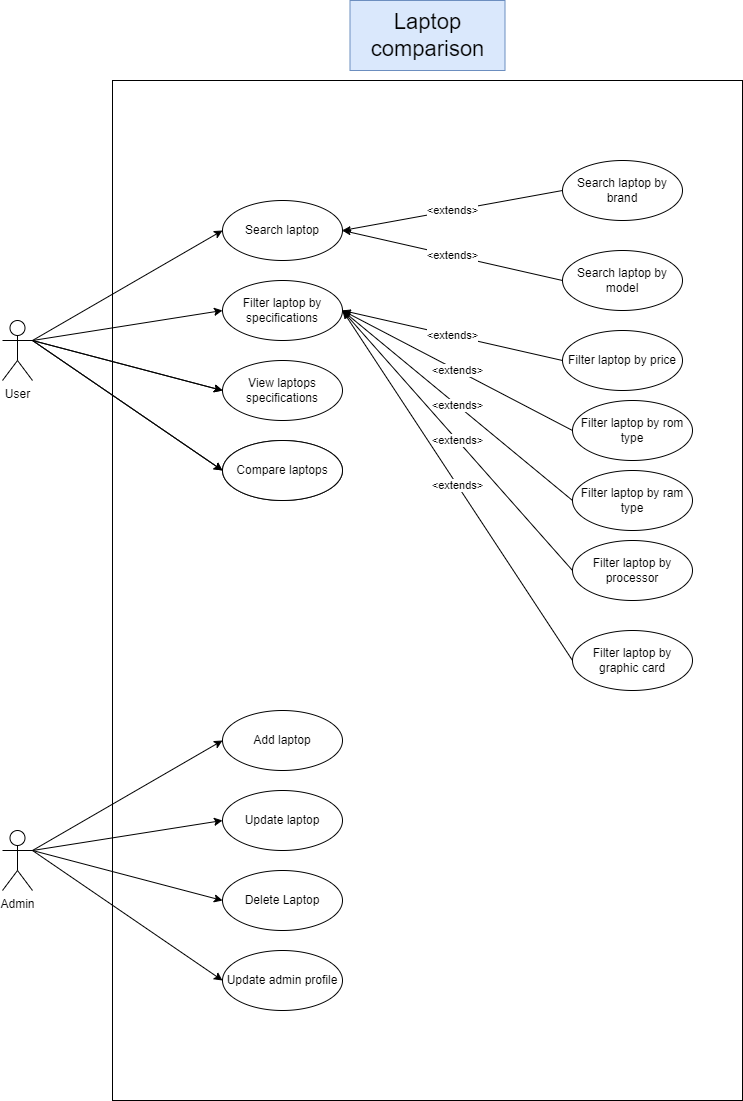

The diagram above was exported from draw.io. Its source (the exported page's mxGraphModel, read from the mxfile embedded in the PNG):
<mxGraphModel dx="1673" dy="1998" grid="1" gridSize="10" guides="1" tooltips="1" connect="1" arrows="1" fold="1" page="1" pageScale="1" pageWidth="827" pageHeight="1169" math="0" shadow="0">
  <root>
    <mxCell id="0" />
    <mxCell id="1" parent="0" />
    <mxCell id="MgIGee7SMqUSq0EF4q96-46" value="" style="rounded=0;whiteSpace=wrap;html=1;" vertex="1" parent="1">
      <mxGeometry x="290" width="630" height="1020" as="geometry" />
    </mxCell>
    <mxCell id="MgIGee7SMqUSq0EF4q96-1" value="User" style="shape=umlActor;verticalLabelPosition=bottom;verticalAlign=top;html=1;outlineConnect=0;" vertex="1" parent="1">
      <mxGeometry x="180" y="240" width="30" height="60" as="geometry" />
    </mxCell>
    <mxCell id="MgIGee7SMqUSq0EF4q96-2" value="Admin" style="shape=umlActor;verticalLabelPosition=bottom;verticalAlign=top;html=1;outlineConnect=0;" vertex="1" parent="1">
      <mxGeometry x="180" y="750" width="30" height="60" as="geometry" />
    </mxCell>
    <mxCell id="MgIGee7SMqUSq0EF4q96-6" value="Search laptop" style="ellipse;whiteSpace=wrap;html=1;" vertex="1" parent="1">
      <mxGeometry x="400" y="120" width="120" height="60" as="geometry" />
    </mxCell>
    <mxCell id="MgIGee7SMqUSq0EF4q96-7" value="Filter laptop by specifications" style="ellipse;whiteSpace=wrap;html=1;" vertex="1" parent="1">
      <mxGeometry x="400" y="200" width="120" height="60" as="geometry" />
    </mxCell>
    <mxCell id="MgIGee7SMqUSq0EF4q96-8" value="View laptops specifications" style="ellipse;whiteSpace=wrap;html=1;" vertex="1" parent="1">
      <mxGeometry x="400" y="280" width="120" height="60" as="geometry" />
    </mxCell>
    <mxCell id="MgIGee7SMqUSq0EF4q96-9" value="Compare laptops" style="ellipse;whiteSpace=wrap;html=1;" vertex="1" parent="1">
      <mxGeometry x="400" y="360" width="120" height="60" as="geometry" />
    </mxCell>
    <mxCell id="MgIGee7SMqUSq0EF4q96-16" value="" style="endArrow=classic;html=1;rounded=0;exitX=1;exitY=0.3333333333333333;exitDx=0;exitDy=0;exitPerimeter=0;entryX=0;entryY=0.5;entryDx=0;entryDy=0;" edge="1" parent="1" source="MgIGee7SMqUSq0EF4q96-1" target="MgIGee7SMqUSq0EF4q96-6">
      <mxGeometry width="50" height="50" relative="1" as="geometry">
        <mxPoint x="790" y="520" as="sourcePoint" />
        <mxPoint x="840" y="470" as="targetPoint" />
      </mxGeometry>
    </mxCell>
    <mxCell id="MgIGee7SMqUSq0EF4q96-17" value="" style="endArrow=classic;html=1;rounded=0;exitX=1;exitY=0.3333333333333333;exitDx=0;exitDy=0;exitPerimeter=0;entryX=0;entryY=0.5;entryDx=0;entryDy=0;" edge="1" parent="1" source="MgIGee7SMqUSq0EF4q96-1" target="MgIGee7SMqUSq0EF4q96-7">
      <mxGeometry width="50" height="50" relative="1" as="geometry">
        <mxPoint x="220" y="270" as="sourcePoint" />
        <mxPoint x="410" y="160" as="targetPoint" />
      </mxGeometry>
    </mxCell>
    <mxCell id="MgIGee7SMqUSq0EF4q96-18" value="" style="endArrow=classic;html=1;rounded=0;exitX=1;exitY=0.3333333333333333;exitDx=0;exitDy=0;exitPerimeter=0;entryX=0;entryY=0.5;entryDx=0;entryDy=0;" edge="1" parent="1" source="MgIGee7SMqUSq0EF4q96-1" target="MgIGee7SMqUSq0EF4q96-8">
      <mxGeometry width="50" height="50" relative="1" as="geometry">
        <mxPoint x="220" y="270" as="sourcePoint" />
        <mxPoint x="410" y="240" as="targetPoint" />
      </mxGeometry>
    </mxCell>
    <mxCell id="MgIGee7SMqUSq0EF4q96-19" value="" style="endArrow=classic;html=1;rounded=0;exitX=1;exitY=0.3333333333333333;exitDx=0;exitDy=0;exitPerimeter=0;entryX=0;entryY=0.5;entryDx=0;entryDy=0;" edge="1" parent="1" source="MgIGee7SMqUSq0EF4q96-1" target="MgIGee7SMqUSq0EF4q96-9">
      <mxGeometry width="50" height="50" relative="1" as="geometry">
        <mxPoint x="220" y="270" as="sourcePoint" />
        <mxPoint x="410" y="320" as="targetPoint" />
      </mxGeometry>
    </mxCell>
    <mxCell id="MgIGee7SMqUSq0EF4q96-20" value="&amp;lt;extends&amp;gt;" style="endArrow=none;html=1;rounded=0;exitX=1;exitY=0.5;exitDx=0;exitDy=0;endFill=0;startArrow=classicThin;startFill=1;" edge="1" parent="1" source="MgIGee7SMqUSq0EF4q96-6">
      <mxGeometry width="50" height="50" relative="1" as="geometry">
        <mxPoint x="790" y="520" as="sourcePoint" />
        <mxPoint x="740" y="110" as="targetPoint" />
      </mxGeometry>
    </mxCell>
    <mxCell id="MgIGee7SMqUSq0EF4q96-21" value="Search laptop by brand" style="ellipse;whiteSpace=wrap;html=1;" vertex="1" parent="1">
      <mxGeometry x="740" y="80" width="120" height="60" as="geometry" />
    </mxCell>
    <mxCell id="MgIGee7SMqUSq0EF4q96-22" value="Search laptop by model" style="ellipse;whiteSpace=wrap;html=1;" vertex="1" parent="1">
      <mxGeometry x="740" y="170" width="120" height="60" as="geometry" />
    </mxCell>
    <mxCell id="MgIGee7SMqUSq0EF4q96-23" value="&amp;lt;extends&amp;gt;" style="endArrow=none;html=1;rounded=0;exitX=1;exitY=0.5;exitDx=0;exitDy=0;entryX=0;entryY=0.5;entryDx=0;entryDy=0;startArrow=classicThin;startFill=1;endFill=0;" edge="1" parent="1" source="MgIGee7SMqUSq0EF4q96-6" target="MgIGee7SMqUSq0EF4q96-22">
      <mxGeometry width="50" height="50" relative="1" as="geometry">
        <mxPoint x="530" y="160" as="sourcePoint" />
        <mxPoint x="749.9999999999995" y="120" as="targetPoint" />
      </mxGeometry>
    </mxCell>
    <mxCell id="MgIGee7SMqUSq0EF4q96-24" value="Filter laptop by price" style="ellipse;whiteSpace=wrap;html=1;" vertex="1" parent="1">
      <mxGeometry x="740" y="250" width="120" height="60" as="geometry" />
    </mxCell>
    <mxCell id="MgIGee7SMqUSq0EF4q96-25" value="&amp;lt;extends&amp;gt;" style="endArrow=none;html=1;rounded=0;exitX=1;exitY=0.5;exitDx=0;exitDy=0;entryX=0;entryY=0.5;entryDx=0;entryDy=0;startArrow=classicThin;startFill=1;endFill=0;" edge="1" parent="1" target="MgIGee7SMqUSq0EF4q96-24">
      <mxGeometry width="50" height="50" relative="1" as="geometry">
        <mxPoint x="520" y="230" as="sourcePoint" />
        <mxPoint x="749.9999999999995" y="200" as="targetPoint" />
      </mxGeometry>
    </mxCell>
    <mxCell id="MgIGee7SMqUSq0EF4q96-26" value="Filter laptop by rom type" style="ellipse;whiteSpace=wrap;html=1;" vertex="1" parent="1">
      <mxGeometry x="750" y="320" width="120" height="60" as="geometry" />
    </mxCell>
    <mxCell id="MgIGee7SMqUSq0EF4q96-27" value="&amp;lt;extends&amp;gt;" style="endArrow=none;html=1;rounded=0;exitX=1;exitY=0.5;exitDx=0;exitDy=0;entryX=0;entryY=0.5;entryDx=0;entryDy=0;startArrow=classicThin;startFill=1;endFill=0;" edge="1" parent="1" target="MgIGee7SMqUSq0EF4q96-26" source="MgIGee7SMqUSq0EF4q96-7">
      <mxGeometry width="50" height="50" relative="1" as="geometry">
        <mxPoint x="530" y="300" as="sourcePoint" />
        <mxPoint x="759.9999999999995" y="270" as="targetPoint" />
      </mxGeometry>
    </mxCell>
    <mxCell id="MgIGee7SMqUSq0EF4q96-28" value="Filter laptop by ram type" style="ellipse;whiteSpace=wrap;html=1;" vertex="1" parent="1">
      <mxGeometry x="750" y="390" width="120" height="60" as="geometry" />
    </mxCell>
    <mxCell id="MgIGee7SMqUSq0EF4q96-29" value="&amp;lt;extends&amp;gt;" style="endArrow=none;html=1;rounded=0;exitX=1;exitY=0.5;exitDx=0;exitDy=0;entryX=0;entryY=0.5;entryDx=0;entryDy=0;startArrow=classicThin;startFill=1;endFill=0;" edge="1" parent="1" target="MgIGee7SMqUSq0EF4q96-28" source="MgIGee7SMqUSq0EF4q96-7">
      <mxGeometry width="50" height="50" relative="1" as="geometry">
        <mxPoint x="520" y="300" as="sourcePoint" />
        <mxPoint x="759.9999999999995" y="340" as="targetPoint" />
      </mxGeometry>
    </mxCell>
    <mxCell id="MgIGee7SMqUSq0EF4q96-30" value="Filter laptop by processor" style="ellipse;whiteSpace=wrap;html=1;" vertex="1" parent="1">
      <mxGeometry x="750" y="460" width="120" height="60" as="geometry" />
    </mxCell>
    <mxCell id="MgIGee7SMqUSq0EF4q96-31" value="&amp;lt;extends&amp;gt;" style="endArrow=none;html=1;rounded=0;exitX=1;exitY=0.5;exitDx=0;exitDy=0;entryX=0;entryY=0.5;entryDx=0;entryDy=0;startArrow=classicThin;startFill=1;endFill=0;" edge="1" parent="1" target="MgIGee7SMqUSq0EF4q96-30" source="MgIGee7SMqUSq0EF4q96-7">
      <mxGeometry width="50" height="50" relative="1" as="geometry">
        <mxPoint x="520" y="220" as="sourcePoint" />
        <mxPoint x="759.9999999999995" y="410" as="targetPoint" />
      </mxGeometry>
    </mxCell>
    <mxCell id="MgIGee7SMqUSq0EF4q96-32" value="Filter laptop by graphic card" style="ellipse;whiteSpace=wrap;html=1;" vertex="1" parent="1">
      <mxGeometry x="750" y="550" width="120" height="60" as="geometry" />
    </mxCell>
    <mxCell id="MgIGee7SMqUSq0EF4q96-33" value="&amp;lt;extends&amp;gt;" style="endArrow=none;html=1;rounded=0;exitX=1;exitY=0.5;exitDx=0;exitDy=0;entryX=0;entryY=0.5;entryDx=0;entryDy=0;startArrow=classicThin;startFill=1;endFill=0;" edge="1" parent="1" target="MgIGee7SMqUSq0EF4q96-32" source="MgIGee7SMqUSq0EF4q96-7">
      <mxGeometry width="50" height="50" relative="1" as="geometry">
        <mxPoint x="520" y="320" as="sourcePoint" />
        <mxPoint x="759.9999999999995" y="500" as="targetPoint" />
      </mxGeometry>
    </mxCell>
    <mxCell id="MgIGee7SMqUSq0EF4q96-34" value="Compare laptops" style="ellipse;whiteSpace=wrap;html=1;" vertex="1" parent="1">
      <mxGeometry x="400" y="360" width="120" height="60" as="geometry" />
    </mxCell>
    <mxCell id="MgIGee7SMqUSq0EF4q96-35" value="" style="endArrow=classic;html=1;rounded=0;exitX=1;exitY=0.3333333333333333;exitDx=0;exitDy=0;exitPerimeter=0;entryX=0;entryY=0.5;entryDx=0;entryDy=0;" edge="1" target="MgIGee7SMqUSq0EF4q96-34" parent="1">
      <mxGeometry width="50" height="50" relative="1" as="geometry">
        <mxPoint x="210" y="260" as="sourcePoint" />
        <mxPoint x="410" y="320" as="targetPoint" />
      </mxGeometry>
    </mxCell>
    <mxCell id="MgIGee7SMqUSq0EF4q96-36" value="" style="endArrow=classic;html=1;rounded=0;exitX=1;exitY=0.3333333333333333;exitDx=0;exitDy=0;exitPerimeter=0;entryX=0;entryY=0.5;entryDx=0;entryDy=0;" edge="1" parent="1">
      <mxGeometry width="50" height="50" relative="1" as="geometry">
        <mxPoint x="210" y="260" as="sourcePoint" />
        <mxPoint x="400" y="310" as="targetPoint" />
      </mxGeometry>
    </mxCell>
    <mxCell id="MgIGee7SMqUSq0EF4q96-37" value="Add laptop" style="ellipse;whiteSpace=wrap;html=1;" vertex="1" parent="1">
      <mxGeometry x="400" y="630" width="120" height="60" as="geometry" />
    </mxCell>
    <mxCell id="MgIGee7SMqUSq0EF4q96-38" value="Update laptop" style="ellipse;whiteSpace=wrap;html=1;" vertex="1" parent="1">
      <mxGeometry x="400" y="710" width="120" height="60" as="geometry" />
    </mxCell>
    <mxCell id="MgIGee7SMqUSq0EF4q96-39" value="" style="endArrow=classic;html=1;rounded=0;exitX=1;exitY=0.3333333333333333;exitDx=0;exitDy=0;exitPerimeter=0;entryX=0;entryY=0.5;entryDx=0;entryDy=0;" edge="1" parent="1" target="MgIGee7SMqUSq0EF4q96-37">
      <mxGeometry width="50" height="50" relative="1" as="geometry">
        <mxPoint x="210" y="770" as="sourcePoint" />
        <mxPoint x="840" y="980" as="targetPoint" />
      </mxGeometry>
    </mxCell>
    <mxCell id="MgIGee7SMqUSq0EF4q96-40" value="" style="endArrow=classic;html=1;rounded=0;exitX=1;exitY=0.3333333333333333;exitDx=0;exitDy=0;exitPerimeter=0;entryX=0;entryY=0.5;entryDx=0;entryDy=0;" edge="1" parent="1" target="MgIGee7SMqUSq0EF4q96-38">
      <mxGeometry width="50" height="50" relative="1" as="geometry">
        <mxPoint x="210" y="770" as="sourcePoint" />
        <mxPoint x="410" y="670" as="targetPoint" />
      </mxGeometry>
    </mxCell>
    <mxCell id="MgIGee7SMqUSq0EF4q96-41" value="Update admin profile" style="ellipse;whiteSpace=wrap;html=1;" vertex="1" parent="1">
      <mxGeometry x="400" y="870" width="120" height="60" as="geometry" />
    </mxCell>
    <mxCell id="MgIGee7SMqUSq0EF4q96-42" value="" style="endArrow=classic;html=1;rounded=0;exitX=1;exitY=0.3333333333333333;exitDx=0;exitDy=0;exitPerimeter=0;entryX=0;entryY=0.5;entryDx=0;entryDy=0;" edge="1" parent="1" target="MgIGee7SMqUSq0EF4q96-41">
      <mxGeometry width="50" height="50" relative="1" as="geometry">
        <mxPoint x="210" y="770" as="sourcePoint" />
        <mxPoint x="410" y="830" as="targetPoint" />
      </mxGeometry>
    </mxCell>
    <mxCell id="MgIGee7SMqUSq0EF4q96-43" value="" style="endArrow=classic;html=1;rounded=0;exitX=1;exitY=0.3333333333333333;exitDx=0;exitDy=0;exitPerimeter=0;entryX=0;entryY=0.5;entryDx=0;entryDy=0;" edge="1" parent="1">
      <mxGeometry width="50" height="50" relative="1" as="geometry">
        <mxPoint x="210" y="770" as="sourcePoint" />
        <mxPoint x="400" y="820" as="targetPoint" />
      </mxGeometry>
    </mxCell>
    <mxCell id="MgIGee7SMqUSq0EF4q96-44" value="Delete Laptop" style="ellipse;whiteSpace=wrap;html=1;" vertex="1" parent="1">
      <mxGeometry x="400" y="790" width="120" height="60" as="geometry" />
    </mxCell>
    <mxCell id="MgIGee7SMqUSq0EF4q96-47" value="Laptop comparison" style="text;html=1;strokeColor=#6c8ebf;fillColor=#dae8fc;align=center;verticalAlign=middle;whiteSpace=wrap;rounded=0;strokeWidth=1;fontSize=22;" vertex="1" parent="1">
      <mxGeometry x="527.5" y="-80" width="155" height="70" as="geometry" />
    </mxCell>
  </root>
</mxGraphModel>